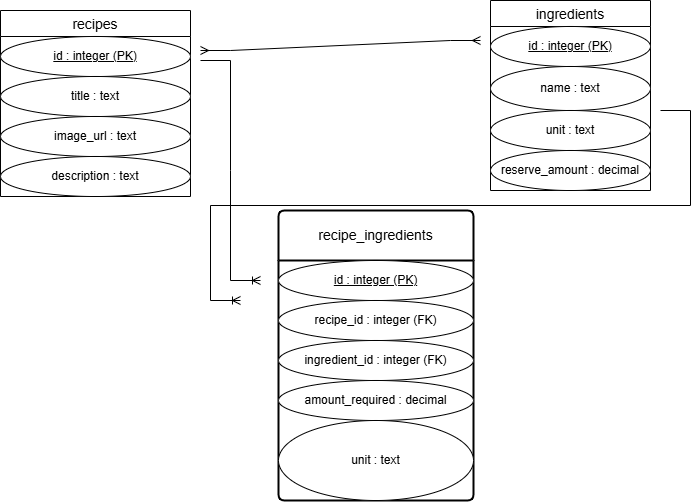

The diagram above was exported from draw.io. Its source (the exported page's mxGraphModel, read from the mxfile embedded in the PNG):
<mxGraphModel dx="874" dy="651" grid="1" gridSize="10" guides="1" tooltips="1" connect="1" arrows="0" fold="1" page="1" pageScale="1" pageWidth="850" pageHeight="1100" math="0" shadow="0">
  <root>
    <mxCell id="0" />
    <mxCell id="1" parent="0" />
    <mxCell id="SPcVtwxDU7j1QwSS0Dew-31" value="recipe_ingredients" style="swimlane;childLayout=stackLayout;horizontal=1;startSize=50;horizontalStack=0;rounded=1;fontSize=14;fontStyle=0;strokeWidth=2;resizeParent=0;resizeLast=1;shadow=0;dashed=0;align=center;arcSize=4;whiteSpace=wrap;html=1;" vertex="1" parent="1">
      <mxGeometry x="328" y="430" width="195" height="290" as="geometry" />
    </mxCell>
    <mxCell id="SPcVtwxDU7j1QwSS0Dew-79" value="id : integer (PK)" style="ellipse;whiteSpace=wrap;html=1;align=center;fontStyle=4;" vertex="1" parent="SPcVtwxDU7j1QwSS0Dew-31">
      <mxGeometry y="50" width="195" height="40" as="geometry" />
    </mxCell>
    <mxCell id="SPcVtwxDU7j1QwSS0Dew-80" value="recipe_id : integer (FK)" style="ellipse;whiteSpace=wrap;html=1;align=center;" vertex="1" parent="SPcVtwxDU7j1QwSS0Dew-31">
      <mxGeometry y="90" width="195" height="40" as="geometry" />
    </mxCell>
    <mxCell id="SPcVtwxDU7j1QwSS0Dew-81" value="ingredient_id : integer (FK)" style="ellipse;whiteSpace=wrap;html=1;align=center;" vertex="1" parent="SPcVtwxDU7j1QwSS0Dew-31">
      <mxGeometry y="130" width="195" height="40" as="geometry" />
    </mxCell>
    <mxCell id="SPcVtwxDU7j1QwSS0Dew-83" value="amount_required : decimal" style="ellipse;whiteSpace=wrap;html=1;align=center;" vertex="1" parent="SPcVtwxDU7j1QwSS0Dew-31">
      <mxGeometry y="170" width="195" height="40" as="geometry" />
    </mxCell>
    <mxCell id="SPcVtwxDU7j1QwSS0Dew-82" value="unit : text" style="ellipse;whiteSpace=wrap;html=1;align=center;" vertex="1" parent="SPcVtwxDU7j1QwSS0Dew-31">
      <mxGeometry y="210" width="195" height="80" as="geometry" />
    </mxCell>
    <mxCell id="SPcVtwxDU7j1QwSS0Dew-48" value="recipes" style="swimlane;fontStyle=0;childLayout=stackLayout;horizontal=1;startSize=26;horizontalStack=0;resizeParent=1;resizeParentMax=0;resizeLast=0;collapsible=1;marginBottom=0;align=center;fontSize=14;" vertex="1" parent="1">
      <mxGeometry x="50" y="230" width="190" height="186" as="geometry" />
    </mxCell>
    <mxCell id="SPcVtwxDU7j1QwSS0Dew-71" value="id : integer (PK)" style="ellipse;whiteSpace=wrap;html=1;align=center;fontStyle=4;" vertex="1" parent="SPcVtwxDU7j1QwSS0Dew-48">
      <mxGeometry y="26" width="190" height="40" as="geometry" />
    </mxCell>
    <mxCell id="SPcVtwxDU7j1QwSS0Dew-72" value="title : text" style="ellipse;whiteSpace=wrap;html=1;align=center;" vertex="1" parent="SPcVtwxDU7j1QwSS0Dew-48">
      <mxGeometry y="66" width="190" height="40" as="geometry" />
    </mxCell>
    <mxCell id="SPcVtwxDU7j1QwSS0Dew-73" value="image_url : text" style="ellipse;whiteSpace=wrap;html=1;align=center;" vertex="1" parent="SPcVtwxDU7j1QwSS0Dew-48">
      <mxGeometry y="106" width="190" height="40" as="geometry" />
    </mxCell>
    <mxCell id="SPcVtwxDU7j1QwSS0Dew-74" value="description : text" style="ellipse;whiteSpace=wrap;html=1;align=center;" vertex="1" parent="SPcVtwxDU7j1QwSS0Dew-48">
      <mxGeometry y="146" width="190" height="40" as="geometry" />
    </mxCell>
    <mxCell id="SPcVtwxDU7j1QwSS0Dew-56" value="ingredients" style="swimlane;fontStyle=0;childLayout=stackLayout;horizontal=1;startSize=26;horizontalStack=0;resizeParent=1;resizeParentMax=0;resizeLast=0;collapsible=1;marginBottom=0;align=center;fontSize=14;" vertex="1" parent="1">
      <mxGeometry x="540" y="220" width="160" height="190" as="geometry" />
    </mxCell>
    <mxCell id="SPcVtwxDU7j1QwSS0Dew-75" value="id : integer (PK)" style="ellipse;whiteSpace=wrap;html=1;align=center;fontStyle=4;" vertex="1" parent="SPcVtwxDU7j1QwSS0Dew-56">
      <mxGeometry y="26" width="160" height="40" as="geometry" />
    </mxCell>
    <mxCell id="SPcVtwxDU7j1QwSS0Dew-77" value="name : text" style="ellipse;whiteSpace=wrap;html=1;align=center;" vertex="1" parent="SPcVtwxDU7j1QwSS0Dew-56">
      <mxGeometry y="66" width="160" height="44" as="geometry" />
    </mxCell>
    <mxCell id="SPcVtwxDU7j1QwSS0Dew-78" value="unit : text" style="ellipse;whiteSpace=wrap;html=1;align=center;" vertex="1" parent="SPcVtwxDU7j1QwSS0Dew-56">
      <mxGeometry y="110" width="160" height="40" as="geometry" />
    </mxCell>
    <mxCell id="SPcVtwxDU7j1QwSS0Dew-76" value="reserve_amount : decimal" style="ellipse;whiteSpace=wrap;html=1;align=center;" vertex="1" parent="SPcVtwxDU7j1QwSS0Dew-56">
      <mxGeometry y="150" width="160" height="40" as="geometry" />
    </mxCell>
    <mxCell id="SPcVtwxDU7j1QwSS0Dew-84" value="" style="edgeStyle=entityRelationEdgeStyle;fontSize=12;html=1;endArrow=ERoneToMany;rounded=0;" edge="1" parent="1">
      <mxGeometry width="100" height="100" relative="1" as="geometry">
        <mxPoint x="250" y="280" as="sourcePoint" />
        <mxPoint x="310" y="500" as="targetPoint" />
      </mxGeometry>
    </mxCell>
    <mxCell id="SPcVtwxDU7j1QwSS0Dew-86" value="" style="edgeStyle=entityRelationEdgeStyle;fontSize=12;html=1;endArrow=ERoneToMany;rounded=0;" edge="1" parent="1">
      <mxGeometry width="100" height="100" relative="1" as="geometry">
        <mxPoint x="710" y="330" as="sourcePoint" />
        <mxPoint x="290" y="520" as="targetPoint" />
        <Array as="points">
          <mxPoint x="720" y="250" />
        </Array>
      </mxGeometry>
    </mxCell>
    <mxCell id="SPcVtwxDU7j1QwSS0Dew-87" value="" style="edgeStyle=entityRelationEdgeStyle;fontSize=12;html=1;endArrow=ERmany;startArrow=ERmany;rounded=0;" edge="1" parent="1">
      <mxGeometry width="100" height="100" relative="1" as="geometry">
        <mxPoint x="250" y="270" as="sourcePoint" />
        <mxPoint x="530" y="260" as="targetPoint" />
      </mxGeometry>
    </mxCell>
  </root>
</mxGraphModel>